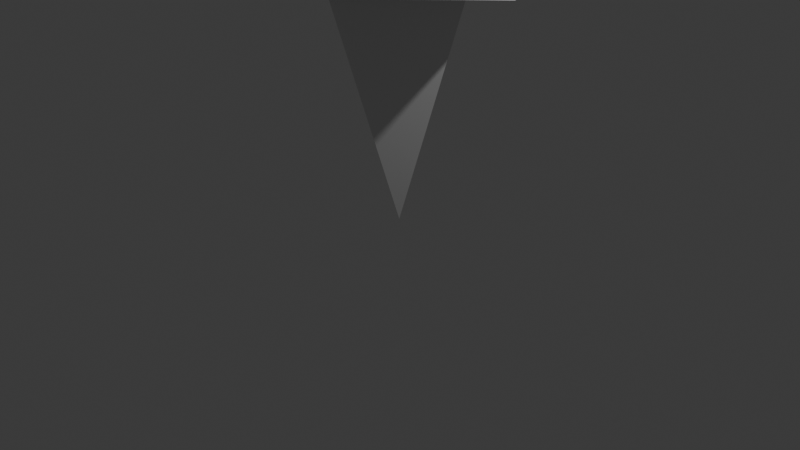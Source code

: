 # Source: WarpNodeRegular.blend  (saved by Blender 4.4.30; exported with 4.5.12 LTS)
import bpy
from mathutils import Matrix  # noqa: F401  (used for matrix-valued properties, if any)

bpy.ops.wm.read_factory_settings(use_empty=True)
scene = bpy.context.scene
scene.name = 'Scene'

# ---- collections
col_collection = bpy.data.collections.new('Collection'); scene.collection.children.link(col_collection)
col_node = bpy.data.collections.new('Node'); col_collection.children.link(col_node)

# ---- world
world_world = bpy.data.worlds.new('World'); scene.world = world_world
world_world.use_nodes = True; world_world.node_tree.nodes.clear()
_N = world_world.node_tree.nodes; _L = world_world.node_tree.links
n0 = _N.new('ShaderNodeOutputWorld'); n0.name = 'World Output'; n0.location = (300, 300)
n1 = _N.new('ShaderNodeBackground'); n1.name = 'Background'; n1.location = (10, 300)
n1.inputs[0].default_value = (0.05088, 0.05088, 0.05088, 1.0)
_L.new(n1.outputs[0], n0.inputs[0])
n0.is_active_output = True
world_world.color = (0.05088, 0.05088, 0.05088)
world_world.sun_shadow_jitter_overblur = 0.0

# ---- cameras
cam_camera = bpy.data.cameras.new('Camera')
cam_camera.clip_end = 100.0
cam_camera.ortho_scale = 7.314

# ---- lights
light_light = bpy.data.lights.new('Light', 'POINT')
light_light.energy = 1000.0
light_light.shadow_soft_size = 0.1

# ---- meshes
me_circle = bpy.data.meshes.new('Circle')
me_circle.from_pydata([(0.0, 1.0, 0.0), (-1.0, 0.0, 0.0), (0.0, -1.0, 0.0), (1.0, 0.0, 0.0)], [(1, 0), (2, 1), (3, 2), (0, 3)], [])
_uv = me_circle.uv_layers.new(name='UVMap')
_uv.uv.foreach_set('vector', [])
me_circle.update()
me_wcone = bpy.data.meshes.new('wCone')
me_wcone.from_pydata([(0.0, 0.0, 0.0), (0.0, 0.0, 2.52), (0.88, 0.0, 0.0), (5.96e-08, 0.88, 0.0), (-0.88, 7.693e-08, 0.0), (5.96e-08, -0.88, 0.0)], [], [(5, 0, 2), (2, 0, 3), (3, 0, 4), (4, 0, 5), (5, 2, 1), (2, 3, 1), (3, 4, 1), (4, 5, 1)])
me_wcone.update()
me_wcone_001 = bpy.data.meshes.new('wCone.001')
me_wcone_001.from_pydata([(0.0, 0.0, 0.0), (0.0, 0.0, 0.8), (1.41, 0.0, 0.0), (1.192e-07, 1.41, 0.0), (-1.41, 1.233e-07, 0.0), (1.192e-07, -1.41, 0.0), (1.04, 0.0, 0.8), (5.96e-08, 1.04, 0.8), (-1.04, 9.092e-08, 0.8), (5.96e-08, -1.04, 0.8)], [], [(5, 0, 2), (2, 0, 3), (3, 0, 4), (4, 0, 5), (9, 6, 1), (6, 7, 1), (7, 8, 1), (8, 9, 1), (2, 3, 7, 6), (3, 4, 8, 7), (4, 5, 9, 8), (5, 2, 6, 9)])
me_wcone_001.update()
me_wcone_002 = bpy.data.meshes.new('wCone.002')
me_wcone_002.from_pydata([(0.0, 0.0, 0.0), (0.0, 0.0, 0.06), (0.96, 0.0, 0.0), (8.941e-08, 0.96, 0.0), (-0.96, 8.393e-08, 0.0), (8.941e-08, -0.96, 0.0), (0.92, 0.0, 0.06), (5.96e-08, 0.92, 0.06), (-0.92, 8.043e-08, 0.06), (5.96e-08, -0.92, 0.06)], [], [(5, 0, 2), (2, 0, 3), (3, 0, 4), (4, 0, 5), (9, 6, 1), (6, 7, 1), (7, 8, 1), (8, 9, 1), (2, 3, 7, 6), (3, 4, 8, 7), (4, 5, 9, 8), (5, 2, 6, 9)])
me_wcone_002.update()

# ---- objects
ob_light = bpy.data.objects.new('Light', light_light)
ob_camera = bpy.data.objects.new('Camera', cam_camera)
ob_circle = bpy.data.objects.new('Circle', me_circle)
ob_wcone = bpy.data.objects.new('wCone', me_wcone)
ob_wcone_001 = bpy.data.objects.new('wCone.001', me_wcone_001)
ob_wcone_002 = bpy.data.objects.new('wCone.002', me_wcone_002)

# ---- transforms, parenting, visibility, modifiers, constraints
ob_light.location = (4.076, 1.005, 5.904)
ob_light.rotation_euler = (0.6503, 0.05522, 1.866)
ob_light.lock_rotations_4d = False
ob_light.empty_display_type = 'ARROWS'
ob_light.color = (0.0, 0.0, 0.0, 0.0)
ob_light.lineart.crease_threshold = 0.0
ob_camera.location = (7.359, -6.926, 4.958)
ob_camera.rotation_euler = (1.109, 0.0, 0.8149)
ob_camera.lock_rotations_4d = False
ob_camera.empty_display_type = 'ARROWS'
ob_camera.color = (0.0, 0.0, 0.0, 0.0)
ob_camera.display_type = 'WIRE'
ob_camera.lineart.crease_threshold = 0.0
ob_circle.location = (0.0, 0.0, 0.0)
ob_wcone.location = (0.0, 0.0, 2.52)
ob_wcone.rotation_euler = (0.0, -3.142, 0.0)
ob_wcone_001.parent = ob_wcone
ob_wcone_001.matrix_parent_inverse = Matrix(((-1.0, 0.0, -8.742e-08, 2.623e-07), (-0.0, 1.0, -0.0, -0.0), (8.742e-08, -0.0, -1.0, 3.0), (0.0, -0.0, 0.0, 1.0)))
ob_wcone_001.location = (0.0, 0.0, 3.0)
ob_wcone_002.parent = ob_wcone_001
ob_wcone_002.matrix_parent_inverse = Matrix(((1.0, -0.0, 0.0, -0.0), (-0.0, 1.0, -0.0, 0.0), (0.0, -0.0, 1.0, -3.0), (-0.0, 0.0, -0.0, 1.0)))
ob_wcone_002.location = (0.0, 0.0, 3.8)

# ---- collection membership
col_collection.objects.link(ob_light)
col_collection.objects.link(ob_camera)
col_collection.objects.link(ob_circle)
col_node.objects.link(ob_wcone)
col_node.objects.link(ob_wcone_001)
col_node.objects.link(ob_wcone_002)

# ---- scene / render settings (as saved in the file)
scene.camera = ob_camera
scene.frame_start = 1; scene.frame_end = 250; scene.frame_set(153)
scene.render.engine = 'BLENDER_EEVEE_NEXT'
bpy.context.view_layer.update()
